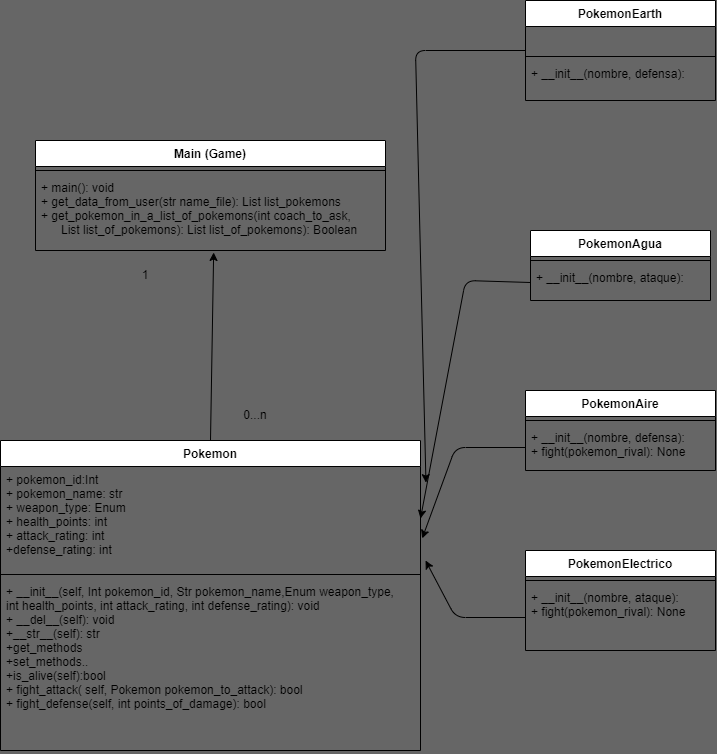

The diagram above was exported from draw.io. Its source (the exported page's mxGraphModel, read from the mxfile embedded in the PNG):
<mxGraphModel dx="578" dy="787" grid="0" gridSize="10" guides="1" tooltips="1" connect="1" arrows="1" fold="1" page="1" pageScale="1" pageWidth="850" pageHeight="1100" background="#666666" math="0" shadow="0">
  <root>
    <mxCell id="0" />
    <mxCell id="1" parent="0" />
    <mxCell id="2" value="Main (Game)" style="swimlane;fontStyle=1;align=center;verticalAlign=top;childLayout=stackLayout;horizontal=1;startSize=26;horizontalStack=0;resizeParent=1;resizeParentMax=0;resizeLast=0;collapsible=1;marginBottom=0;" vertex="1" parent="1">
      <mxGeometry x="100" y="180" width="350" height="110" as="geometry" />
    </mxCell>
    <mxCell id="4" value="" style="line;strokeWidth=1;fillColor=none;align=left;verticalAlign=middle;spacingTop=-1;spacingLeft=3;spacingRight=3;rotatable=0;labelPosition=right;points=[];portConstraint=eastwest;strokeColor=inherit;" vertex="1" parent="2">
      <mxGeometry y="26" width="350" height="8" as="geometry" />
    </mxCell>
    <mxCell id="5" value="+ main(): void&#10;+ get_data_from_user(str name_file): List list_pokemons&#10;+ get_pokemon_in_a_list_of_pokemons(int coach_to_ask,&#10;      List list_of_pokemons): List list_of_pokemons): Boolean" style="text;strokeColor=none;fillColor=none;align=left;verticalAlign=top;spacingLeft=4;spacingRight=4;overflow=hidden;rotatable=0;points=[[0,0.5],[1,0.5]];portConstraint=eastwest;" vertex="1" parent="2">
      <mxGeometry y="34" width="350" height="76" as="geometry" />
    </mxCell>
    <mxCell id="10" style="edgeStyle=none;html=1;exitX=0.5;exitY=0;exitDx=0;exitDy=0;entryX=0.509;entryY=1.026;entryDx=0;entryDy=0;entryPerimeter=0;" edge="1" parent="1" source="6" target="5">
      <mxGeometry relative="1" as="geometry" />
    </mxCell>
    <mxCell id="6" value="Pokemon" style="swimlane;fontStyle=1;align=center;verticalAlign=top;childLayout=stackLayout;horizontal=1;startSize=26;horizontalStack=0;resizeParent=1;resizeParentMax=0;resizeLast=0;collapsible=1;marginBottom=0;" vertex="1" parent="1">
      <mxGeometry x="65" y="480" width="420" height="310" as="geometry" />
    </mxCell>
    <mxCell id="7" value="+ pokemon_id:Int&#10;+ pokemon_name: str&#10;+ weapon_type: Enum&#10;+ health_points: int&#10;+ attack_rating: int&#10;+defense_rating: int&#10;" style="text;strokeColor=none;fillColor=none;align=left;verticalAlign=top;spacingLeft=4;spacingRight=4;overflow=hidden;rotatable=0;points=[[0,0.5],[1,0.5]];portConstraint=eastwest;" vertex="1" parent="6">
      <mxGeometry y="26" width="420" height="104" as="geometry" />
    </mxCell>
    <mxCell id="8" value="" style="line;strokeWidth=1;fillColor=none;align=left;verticalAlign=middle;spacingTop=-1;spacingLeft=3;spacingRight=3;rotatable=0;labelPosition=right;points=[];portConstraint=eastwest;strokeColor=inherit;" vertex="1" parent="6">
      <mxGeometry y="130" width="420" height="8" as="geometry" />
    </mxCell>
    <mxCell id="9" value="+ __init__(self, Int pokemon_id, Str pokemon_name,Enum weapon_type, &#10;int health_points, int attack_rating, int defense_rating): void&#10;+ __del__(self): void&#10;+__str__(self): str&#10;+get_methods&#10;+set_methods..&#10;+is_alive(self):bool&#10;+ fight_attack( self, Pokemon pokemon_to_attack): bool&#10;+ fight_defense(self, int points_of_damage): bool" style="text;strokeColor=none;fillColor=none;align=left;verticalAlign=top;spacingLeft=4;spacingRight=4;overflow=hidden;rotatable=0;points=[[0,0.5],[1,0.5]];portConstraint=eastwest;" vertex="1" parent="6">
      <mxGeometry y="138" width="420" height="172" as="geometry" />
    </mxCell>
    <mxCell id="11" value="1" style="text;html=1;strokeColor=none;fillColor=none;align=center;verticalAlign=middle;whiteSpace=wrap;rounded=0;" vertex="1" parent="1">
      <mxGeometry x="180" y="300" width="60" height="30" as="geometry" />
    </mxCell>
    <mxCell id="12" value="0...n" style="text;html=1;strokeColor=none;fillColor=none;align=center;verticalAlign=middle;whiteSpace=wrap;rounded=0;" vertex="1" parent="1">
      <mxGeometry x="290" y="440" width="60" height="30" as="geometry" />
    </mxCell>
    <mxCell id="30" style="edgeStyle=none;html=1;entryX=1.013;entryY=0.155;entryDx=0;entryDy=0;entryPerimeter=0;" edge="1" parent="1" source="13" target="7">
      <mxGeometry relative="1" as="geometry">
        <Array as="points">
          <mxPoint x="480" y="90" />
        </Array>
      </mxGeometry>
    </mxCell>
    <mxCell id="13" value="PokemonEarth&#10;" style="swimlane;fontStyle=1;align=center;verticalAlign=top;childLayout=stackLayout;horizontal=1;startSize=26;horizontalStack=0;resizeParent=1;resizeParentMax=0;resizeLast=0;collapsible=1;marginBottom=0;" vertex="1" parent="1">
      <mxGeometry x="590" y="40" width="190" height="100" as="geometry" />
    </mxCell>
    <mxCell id="14" value="  " style="text;strokeColor=none;fillColor=none;align=left;verticalAlign=top;spacingLeft=4;spacingRight=4;overflow=hidden;rotatable=0;points=[[0,0.5],[1,0.5]];portConstraint=eastwest;" vertex="1" parent="13">
      <mxGeometry y="26" width="190" height="26" as="geometry" />
    </mxCell>
    <mxCell id="15" value="" style="line;strokeWidth=1;fillColor=none;align=left;verticalAlign=middle;spacingTop=-1;spacingLeft=3;spacingRight=3;rotatable=0;labelPosition=right;points=[];portConstraint=eastwest;strokeColor=inherit;" vertex="1" parent="13">
      <mxGeometry y="52" width="190" height="8" as="geometry" />
    </mxCell>
    <mxCell id="16" value="+ __init__(nombre, defensa):  " style="text;strokeColor=none;fillColor=none;align=left;verticalAlign=top;spacingLeft=4;spacingRight=4;overflow=hidden;rotatable=0;points=[[0,0.5],[1,0.5]];portConstraint=eastwest;" vertex="1" parent="13">
      <mxGeometry y="60" width="190" height="40" as="geometry" />
    </mxCell>
    <mxCell id="31" style="edgeStyle=none;html=1;entryX=1;entryY=0.5;entryDx=0;entryDy=0;exitX=0;exitY=0.5;exitDx=0;exitDy=0;" edge="1" parent="1" source="20" target="7">
      <mxGeometry relative="1" as="geometry">
        <Array as="points">
          <mxPoint x="530" y="320" />
        </Array>
      </mxGeometry>
    </mxCell>
    <mxCell id="17" value="PokemonAgua" style="swimlane;fontStyle=1;align=center;verticalAlign=top;childLayout=stackLayout;horizontal=1;startSize=26;horizontalStack=0;resizeParent=1;resizeParentMax=0;resizeLast=0;collapsible=1;marginBottom=0;" vertex="1" parent="1">
      <mxGeometry x="595" y="270" width="180" height="70" as="geometry" />
    </mxCell>
    <mxCell id="19" value="" style="line;strokeWidth=1;fillColor=none;align=left;verticalAlign=middle;spacingTop=-1;spacingLeft=3;spacingRight=3;rotatable=0;labelPosition=right;points=[];portConstraint=eastwest;strokeColor=inherit;" vertex="1" parent="17">
      <mxGeometry y="26" width="180" height="8" as="geometry" />
    </mxCell>
    <mxCell id="20" value="+ __init__(nombre, ataque): " style="text;strokeColor=none;fillColor=none;align=left;verticalAlign=top;spacingLeft=4;spacingRight=4;overflow=hidden;rotatable=0;points=[[0,0.5],[1,0.5]];portConstraint=eastwest;" vertex="1" parent="17">
      <mxGeometry y="34" width="180" height="36" as="geometry" />
    </mxCell>
    <mxCell id="32" style="edgeStyle=none;html=1;entryX=1.004;entryY=0.691;entryDx=0;entryDy=0;entryPerimeter=0;exitX=0;exitY=0.5;exitDx=0;exitDy=0;" edge="1" parent="1" source="24" target="7">
      <mxGeometry relative="1" as="geometry">
        <Array as="points">
          <mxPoint x="520" y="487" />
        </Array>
      </mxGeometry>
    </mxCell>
    <mxCell id="21" value="PokemonAire" style="swimlane;fontStyle=1;align=center;verticalAlign=top;childLayout=stackLayout;horizontal=1;startSize=26;horizontalStack=0;resizeParent=1;resizeParentMax=0;resizeLast=0;collapsible=1;marginBottom=0;" vertex="1" parent="1">
      <mxGeometry x="590" y="430" width="190" height="80" as="geometry" />
    </mxCell>
    <mxCell id="23" value="" style="line;strokeWidth=1;fillColor=none;align=left;verticalAlign=middle;spacingTop=-1;spacingLeft=3;spacingRight=3;rotatable=0;labelPosition=right;points=[];portConstraint=eastwest;strokeColor=inherit;" vertex="1" parent="21">
      <mxGeometry y="26" width="190" height="8" as="geometry" />
    </mxCell>
    <mxCell id="24" value="+ __init__(nombre, defensa):             &#10;+ fight(pokemon_rival): None   " style="text;strokeColor=none;fillColor=none;align=left;verticalAlign=top;spacingLeft=4;spacingRight=4;overflow=hidden;rotatable=0;points=[[0,0.5],[1,0.5]];portConstraint=eastwest;" vertex="1" parent="21">
      <mxGeometry y="34" width="190" height="46" as="geometry" />
    </mxCell>
    <mxCell id="25" value="PokemonElectrico" style="swimlane;fontStyle=1;align=center;verticalAlign=top;childLayout=stackLayout;horizontal=1;startSize=26;horizontalStack=0;resizeParent=1;resizeParentMax=0;resizeLast=0;collapsible=1;marginBottom=0;" vertex="1" parent="1">
      <mxGeometry x="590" y="590" width="190" height="100" as="geometry" />
    </mxCell>
    <mxCell id="27" value="" style="line;strokeWidth=1;fillColor=none;align=left;verticalAlign=middle;spacingTop=-1;spacingLeft=3;spacingRight=3;rotatable=0;labelPosition=right;points=[];portConstraint=eastwest;strokeColor=inherit;" vertex="1" parent="25">
      <mxGeometry y="26" width="190" height="8" as="geometry" />
    </mxCell>
    <mxCell id="28" value="+ __init__(nombre, ataque):              &#10;+ fight(pokemon_rival): None " style="text;strokeColor=none;fillColor=none;align=left;verticalAlign=top;spacingLeft=4;spacingRight=4;overflow=hidden;rotatable=0;points=[[0,0.5],[1,0.5]];portConstraint=eastwest;" vertex="1" parent="25">
      <mxGeometry y="34" width="190" height="66" as="geometry" />
    </mxCell>
    <mxCell id="33" style="edgeStyle=none;html=1;exitX=0;exitY=0.5;exitDx=0;exitDy=0;entryX=1.012;entryY=0.904;entryDx=0;entryDy=0;entryPerimeter=0;" edge="1" parent="1" source="28" target="7">
      <mxGeometry relative="1" as="geometry">
        <Array as="points">
          <mxPoint x="520" y="657" />
        </Array>
      </mxGeometry>
    </mxCell>
  </root>
</mxGraphModel>